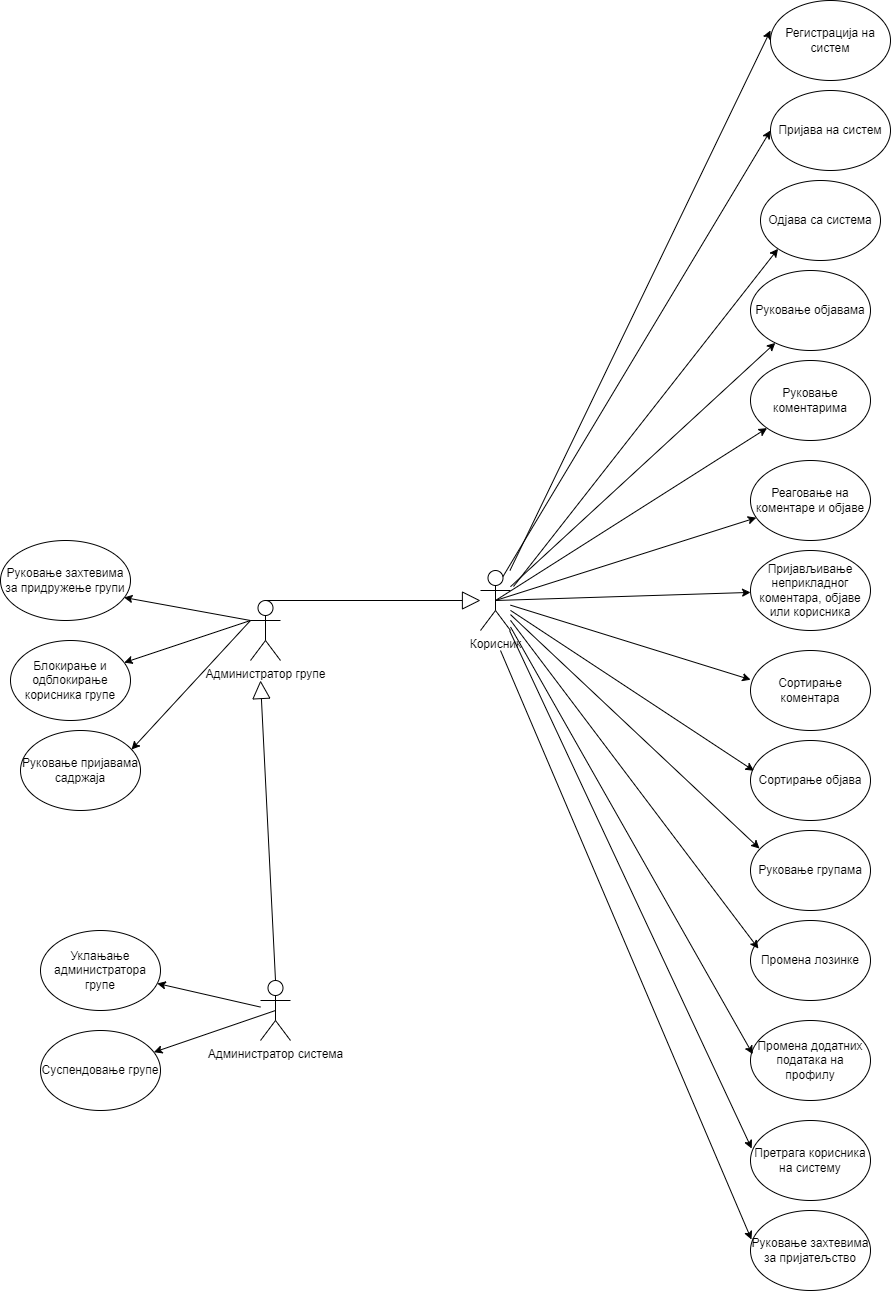

The diagram above was exported from draw.io. Its source (the exported page's mxGraphModel, read from the mxfile embedded in the PNG):
<mxGraphModel dx="1947" dy="1595" grid="1" gridSize="10" guides="1" tooltips="1" connect="1" arrows="1" fold="1" page="1" pageScale="1" pageWidth="827" pageHeight="1169" math="0" shadow="0">
  <root>
    <mxCell id="0" />
    <mxCell id="1" parent="0" />
    <mxCell id="dDY2uORBVwc9YDdYCcqZ-1" value="Корисник" style="shape=umlActor;verticalLabelPosition=bottom;verticalAlign=top;html=1;outlineConnect=0;" parent="1" vertex="1">
      <mxGeometry x="-90" y="510" width="30" height="60" as="geometry" />
    </mxCell>
    <mxCell id="dDY2uORBVwc9YDdYCcqZ-2" value="Администратор групе" style="shape=umlActor;verticalLabelPosition=bottom;verticalAlign=top;html=1;outlineConnect=0;" parent="1" vertex="1">
      <mxGeometry x="-320" y="540" width="30" height="60" as="geometry" />
    </mxCell>
    <mxCell id="dDY2uORBVwc9YDdYCcqZ-3" value="Администратор система" style="shape=umlActor;verticalLabelPosition=bottom;verticalAlign=top;html=1;outlineConnect=0;" parent="1" vertex="1">
      <mxGeometry x="-310" y="920" width="30" height="60" as="geometry" />
    </mxCell>
    <mxCell id="dDY2uORBVwc9YDdYCcqZ-4" value="Регистрација на систем" style="ellipse;whiteSpace=wrap;html=1;" parent="1" vertex="1">
      <mxGeometry x="200" y="-60" width="120" height="80" as="geometry" />
    </mxCell>
    <mxCell id="dDY2uORBVwc9YDdYCcqZ-5" value="Пријава на систем" style="ellipse;whiteSpace=wrap;html=1;" parent="1" vertex="1">
      <mxGeometry x="200" y="30" width="120" height="80" as="geometry" />
    </mxCell>
    <mxCell id="dDY2uORBVwc9YDdYCcqZ-6" value="Руковање објавама" style="ellipse;whiteSpace=wrap;html=1;" parent="1" vertex="1">
      <mxGeometry x="180" y="210" width="120" height="80" as="geometry" />
    </mxCell>
    <mxCell id="dDY2uORBVwc9YDdYCcqZ-7" value="Руковање коментарима" style="ellipse;whiteSpace=wrap;html=1;" parent="1" vertex="1">
      <mxGeometry x="180" y="300" width="120" height="80" as="geometry" />
    </mxCell>
    <mxCell id="dDY2uORBVwc9YDdYCcqZ-8" value="Реаговање на коментаре и објаве" style="ellipse;whiteSpace=wrap;html=1;" parent="1" vertex="1">
      <mxGeometry x="180" y="400" width="120" height="80" as="geometry" />
    </mxCell>
    <mxCell id="dDY2uORBVwc9YDdYCcqZ-9" value="Сортирање коментара" style="ellipse;whiteSpace=wrap;html=1;" parent="1" vertex="1">
      <mxGeometry x="180" y="590" width="120" height="80" as="geometry" />
    </mxCell>
    <mxCell id="dDY2uORBVwc9YDdYCcqZ-10" value="Сортирање објава" style="ellipse;whiteSpace=wrap;html=1;" parent="1" vertex="1">
      <mxGeometry x="180" y="680" width="120" height="80" as="geometry" />
    </mxCell>
    <mxCell id="dDY2uORBVwc9YDdYCcqZ-11" value="Руковање групама" style="ellipse;whiteSpace=wrap;html=1;" parent="1" vertex="1">
      <mxGeometry x="180" y="770" width="120" height="80" as="geometry" />
    </mxCell>
    <mxCell id="dDY2uORBVwc9YDdYCcqZ-12" value="Пријављивање неприкладног коментара, објаве или корисника" style="ellipse;whiteSpace=wrap;html=1;" parent="1" vertex="1">
      <mxGeometry x="180" y="490" width="120" height="80" as="geometry" />
    </mxCell>
    <mxCell id="dDY2uORBVwc9YDdYCcqZ-13" value="Промена лозинке" style="ellipse;whiteSpace=wrap;html=1;" parent="1" vertex="1">
      <mxGeometry x="180" y="860" width="120" height="80" as="geometry" />
    </mxCell>
    <mxCell id="dDY2uORBVwc9YDdYCcqZ-14" value="Промена додатних података на профилу" style="ellipse;whiteSpace=wrap;html=1;" parent="1" vertex="1">
      <mxGeometry x="180" y="960" width="120" height="80" as="geometry" />
    </mxCell>
    <mxCell id="dDY2uORBVwc9YDdYCcqZ-15" value="Претрага корисника на систему" style="ellipse;whiteSpace=wrap;html=1;" parent="1" vertex="1">
      <mxGeometry x="180" y="1060" width="120" height="80" as="geometry" />
    </mxCell>
    <mxCell id="dDY2uORBVwc9YDdYCcqZ-20" value="Блокирање и одблокирање корисника групе" style="ellipse;whiteSpace=wrap;html=1;" parent="1" vertex="1">
      <mxGeometry x="-560" y="580" width="120" height="80" as="geometry" />
    </mxCell>
    <mxCell id="dDY2uORBVwc9YDdYCcqZ-21" value="Руковање захтевима за придружење групи" style="ellipse;whiteSpace=wrap;html=1;" parent="1" vertex="1">
      <mxGeometry x="-570" y="480" width="130" height="80" as="geometry" />
    </mxCell>
    <mxCell id="dDY2uORBVwc9YDdYCcqZ-22" value="Уклањање администратора групе" style="ellipse;whiteSpace=wrap;html=1;" parent="1" vertex="1">
      <mxGeometry x="-530" y="870" width="120" height="80" as="geometry" />
    </mxCell>
    <mxCell id="dDY2uORBVwc9YDdYCcqZ-23" value="Суспендовање групе" style="ellipse;whiteSpace=wrap;html=1;" parent="1" vertex="1">
      <mxGeometry x="-530" y="970" width="120" height="80" as="geometry" />
    </mxCell>
    <mxCell id="BFCJw0vgwRp_o5VDYOCL-7" value="" style="endArrow=classic;html=1;rounded=0;entryX=0;entryY=0.375;entryDx=0;entryDy=0;entryPerimeter=0;" parent="1" source="dDY2uORBVwc9YDdYCcqZ-1" target="dDY2uORBVwc9YDdYCcqZ-4" edge="1">
      <mxGeometry width="50" height="50" relative="1" as="geometry">
        <mxPoint x="70" y="525" as="sourcePoint" />
        <mxPoint x="100" y="190" as="targetPoint" />
      </mxGeometry>
    </mxCell>
    <mxCell id="BFCJw0vgwRp_o5VDYOCL-8" value="" style="endArrow=classic;html=1;rounded=0;exitX=0.75;exitY=0.1;exitDx=0;exitDy=0;exitPerimeter=0;entryX=0;entryY=0.5;entryDx=0;entryDy=0;" parent="1" source="dDY2uORBVwc9YDdYCcqZ-1" target="dDY2uORBVwc9YDdYCcqZ-5" edge="1">
      <mxGeometry width="50" height="50" relative="1" as="geometry">
        <mxPoint x="30" y="510" as="sourcePoint" />
        <mxPoint x="90" y="390" as="targetPoint" />
      </mxGeometry>
    </mxCell>
    <mxCell id="BFCJw0vgwRp_o5VDYOCL-9" value="" style="endArrow=classic;html=1;rounded=0;" parent="1" source="dDY2uORBVwc9YDdYCcqZ-1" target="dDY2uORBVwc9YDdYCcqZ-6" edge="1">
      <mxGeometry width="50" height="50" relative="1" as="geometry">
        <mxPoint x="-57" y="526" as="sourcePoint" />
        <mxPoint x="190" y="160" as="targetPoint" />
      </mxGeometry>
    </mxCell>
    <mxCell id="BFCJw0vgwRp_o5VDYOCL-11" value="" style="endArrow=classic;html=1;rounded=0;exitX=0.5;exitY=0.5;exitDx=0;exitDy=0;exitPerimeter=0;" parent="1" source="dDY2uORBVwc9YDdYCcqZ-1" target="dDY2uORBVwc9YDdYCcqZ-7" edge="1">
      <mxGeometry width="50" height="50" relative="1" as="geometry">
        <mxPoint x="-50" y="536" as="sourcePoint" />
        <mxPoint x="215" y="292" as="targetPoint" />
      </mxGeometry>
    </mxCell>
    <mxCell id="BFCJw0vgwRp_o5VDYOCL-12" value="" style="endArrow=classic;html=1;rounded=0;exitX=0.5;exitY=0.5;exitDx=0;exitDy=0;exitPerimeter=0;" parent="1" source="dDY2uORBVwc9YDdYCcqZ-1" target="dDY2uORBVwc9YDdYCcqZ-8" edge="1">
      <mxGeometry width="50" height="50" relative="1" as="geometry">
        <mxPoint x="-65" y="550" as="sourcePoint" />
        <mxPoint x="207" y="378" as="targetPoint" />
      </mxGeometry>
    </mxCell>
    <mxCell id="BFCJw0vgwRp_o5VDYOCL-13" value="" style="endArrow=classic;html=1;rounded=0;exitX=0.5;exitY=0.5;exitDx=0;exitDy=0;exitPerimeter=0;" parent="1" source="dDY2uORBVwc9YDdYCcqZ-1" target="dDY2uORBVwc9YDdYCcqZ-12" edge="1">
      <mxGeometry width="50" height="50" relative="1" as="geometry">
        <mxPoint x="-65" y="550" as="sourcePoint" />
        <mxPoint x="196" y="467" as="targetPoint" />
      </mxGeometry>
    </mxCell>
    <mxCell id="BFCJw0vgwRp_o5VDYOCL-14" value="" style="endArrow=classic;html=1;rounded=0;entryX=0.001;entryY=0.365;entryDx=0;entryDy=0;entryPerimeter=0;" parent="1" source="dDY2uORBVwc9YDdYCcqZ-1" target="dDY2uORBVwc9YDdYCcqZ-9" edge="1">
      <mxGeometry width="50" height="50" relative="1" as="geometry">
        <mxPoint x="-65" y="550" as="sourcePoint" />
        <mxPoint x="190" y="542" as="targetPoint" />
      </mxGeometry>
    </mxCell>
    <mxCell id="BFCJw0vgwRp_o5VDYOCL-15" value="" style="endArrow=classic;html=1;rounded=0;entryX=0.029;entryY=0.379;entryDx=0;entryDy=0;entryPerimeter=0;" parent="1" source="dDY2uORBVwc9YDdYCcqZ-1" target="dDY2uORBVwc9YDdYCcqZ-10" edge="1">
      <mxGeometry width="50" height="50" relative="1" as="geometry">
        <mxPoint x="-50" y="555" as="sourcePoint" />
        <mxPoint x="190" y="629" as="targetPoint" />
      </mxGeometry>
    </mxCell>
    <mxCell id="BFCJw0vgwRp_o5VDYOCL-16" value="" style="endArrow=classic;html=1;rounded=0;entryX=0.075;entryY=0.226;entryDx=0;entryDy=0;entryPerimeter=0;" parent="1" source="dDY2uORBVwc9YDdYCcqZ-1" target="dDY2uORBVwc9YDdYCcqZ-11" edge="1">
      <mxGeometry width="50" height="50" relative="1" as="geometry">
        <mxPoint x="-50" y="560" as="sourcePoint" />
        <mxPoint x="193" y="720" as="targetPoint" />
      </mxGeometry>
    </mxCell>
    <mxCell id="BFCJw0vgwRp_o5VDYOCL-17" value="" style="endArrow=classic;html=1;rounded=0;entryX=0.066;entryY=0.351;entryDx=0;entryDy=0;entryPerimeter=0;" parent="1" source="dDY2uORBVwc9YDdYCcqZ-1" target="dDY2uORBVwc9YDdYCcqZ-13" edge="1">
      <mxGeometry width="50" height="50" relative="1" as="geometry">
        <mxPoint x="-50" y="564" as="sourcePoint" />
        <mxPoint x="199" y="798" as="targetPoint" />
      </mxGeometry>
    </mxCell>
    <mxCell id="BFCJw0vgwRp_o5VDYOCL-18" value="" style="endArrow=classic;html=1;rounded=0;entryX=0.019;entryY=0.421;entryDx=0;entryDy=0;entryPerimeter=0;" parent="1" source="dDY2uORBVwc9YDdYCcqZ-1" target="dDY2uORBVwc9YDdYCcqZ-14" edge="1">
      <mxGeometry width="50" height="50" relative="1" as="geometry">
        <mxPoint x="-50" y="570" as="sourcePoint" />
        <mxPoint x="198" y="898" as="targetPoint" />
      </mxGeometry>
    </mxCell>
    <mxCell id="BFCJw0vgwRp_o5VDYOCL-19" value="" style="endArrow=classic;html=1;rounded=0;entryX=0.01;entryY=0.351;entryDx=0;entryDy=0;entryPerimeter=0;" parent="1" target="dDY2uORBVwc9YDdYCcqZ-15" edge="1" source="dDY2uORBVwc9YDdYCcqZ-1">
      <mxGeometry width="50" height="50" relative="1" as="geometry">
        <mxPoint x="-80" y="590" as="sourcePoint" />
        <mxPoint x="192" y="1004" as="targetPoint" />
      </mxGeometry>
    </mxCell>
    <mxCell id="BFCJw0vgwRp_o5VDYOCL-20" value="" style="endArrow=classic;html=1;rounded=0;entryX=0.95;entryY=0.712;entryDx=0;entryDy=0;entryPerimeter=0;" parent="1" target="dDY2uORBVwc9YDdYCcqZ-21" edge="1">
      <mxGeometry width="50" height="50" relative="1" as="geometry">
        <mxPoint x="-320" y="560" as="sourcePoint" />
        <mxPoint x="-520" y="600" as="targetPoint" />
      </mxGeometry>
    </mxCell>
    <mxCell id="BFCJw0vgwRp_o5VDYOCL-21" value="" style="endArrow=classic;html=1;rounded=0;" parent="1" target="dDY2uORBVwc9YDdYCcqZ-20" edge="1">
      <mxGeometry width="50" height="50" relative="1" as="geometry">
        <mxPoint x="-320" y="560" as="sourcePoint" />
        <mxPoint x="-436" y="547" as="targetPoint" />
      </mxGeometry>
    </mxCell>
    <mxCell id="BFCJw0vgwRp_o5VDYOCL-22" value="" style="endArrow=classic;html=1;rounded=0;" parent="1" source="dDY2uORBVwc9YDdYCcqZ-3" target="dDY2uORBVwc9YDdYCcqZ-22" edge="1">
      <mxGeometry width="50" height="50" relative="1" as="geometry">
        <mxPoint x="-290" y="840" as="sourcePoint" />
        <mxPoint x="-414" y="872" as="targetPoint" />
      </mxGeometry>
    </mxCell>
    <mxCell id="BFCJw0vgwRp_o5VDYOCL-23" value="" style="endArrow=classic;html=1;rounded=0;exitX=0.5;exitY=0.5;exitDx=0;exitDy=0;exitPerimeter=0;" parent="1" source="dDY2uORBVwc9YDdYCcqZ-3" target="dDY2uORBVwc9YDdYCcqZ-23" edge="1">
      <mxGeometry width="50" height="50" relative="1" as="geometry">
        <mxPoint x="-300" y="957" as="sourcePoint" />
        <mxPoint x="-403" y="933" as="targetPoint" />
      </mxGeometry>
    </mxCell>
    <mxCell id="yx1fIxPnvSlbgC4hpB2q-2" value="" style="endArrow=block;endSize=16;endFill=0;html=1;rounded=0;exitX=0.5;exitY=0;exitDx=0;exitDy=0;exitPerimeter=0;" edge="1" parent="1" source="dDY2uORBVwc9YDdYCcqZ-2" target="dDY2uORBVwc9YDdYCcqZ-1">
      <mxGeometry width="160" relative="1" as="geometry">
        <mxPoint x="-670" y="350" as="sourcePoint" />
        <mxPoint x="-510" y="350" as="targetPoint" />
      </mxGeometry>
    </mxCell>
    <mxCell id="yx1fIxPnvSlbgC4hpB2q-3" value="" style="endArrow=block;endSize=16;endFill=0;html=1;rounded=0;exitX=0.5;exitY=0;exitDx=0;exitDy=0;exitPerimeter=0;" edge="1" parent="1" source="dDY2uORBVwc9YDdYCcqZ-3">
      <mxGeometry width="160" relative="1" as="geometry">
        <mxPoint x="-430" y="820" as="sourcePoint" />
        <mxPoint x="-310" y="620" as="targetPoint" />
      </mxGeometry>
    </mxCell>
    <mxCell id="yx1fIxPnvSlbgC4hpB2q-4" value="Oдјава са система" style="ellipse;whiteSpace=wrap;html=1;" vertex="1" parent="1">
      <mxGeometry x="190" y="120" width="120" height="80" as="geometry" />
    </mxCell>
    <mxCell id="yx1fIxPnvSlbgC4hpB2q-5" value="" style="endArrow=classic;html=1;rounded=0;exitX=0.75;exitY=0.1;exitDx=0;exitDy=0;exitPerimeter=0;entryX=0;entryY=1;entryDx=0;entryDy=0;" edge="1" parent="1" target="yx1fIxPnvSlbgC4hpB2q-4">
      <mxGeometry width="50" height="50" relative="1" as="geometry">
        <mxPoint x="-57" y="526" as="sourcePoint" />
        <mxPoint x="210" y="80" as="targetPoint" />
      </mxGeometry>
    </mxCell>
    <mxCell id="yx1fIxPnvSlbgC4hpB2q-6" value="Руковање захтевима за пријатељство" style="ellipse;whiteSpace=wrap;html=1;" vertex="1" parent="1">
      <mxGeometry x="180" y="1150" width="120" height="80" as="geometry" />
    </mxCell>
    <mxCell id="yx1fIxPnvSlbgC4hpB2q-7" value="" style="endArrow=classic;html=1;rounded=0;entryX=0.008;entryY=0.363;entryDx=0;entryDy=0;entryPerimeter=0;" edge="1" parent="1" target="yx1fIxPnvSlbgC4hpB2q-6">
      <mxGeometry width="50" height="50" relative="1" as="geometry">
        <mxPoint x="-70" y="590" as="sourcePoint" />
        <mxPoint x="191" y="1098" as="targetPoint" />
      </mxGeometry>
    </mxCell>
    <mxCell id="yx1fIxPnvSlbgC4hpB2q-8" value="Руковање пријавама садржаја" style="ellipse;whiteSpace=wrap;html=1;" vertex="1" parent="1">
      <mxGeometry x="-550" y="670" width="120" height="80" as="geometry" />
    </mxCell>
    <mxCell id="yx1fIxPnvSlbgC4hpB2q-9" value="" style="endArrow=classic;html=1;rounded=0;entryX=0.925;entryY=0.238;entryDx=0;entryDy=0;entryPerimeter=0;exitX=0;exitY=0.3333333333333333;exitDx=0;exitDy=0;exitPerimeter=0;" edge="1" parent="1" source="dDY2uORBVwc9YDdYCcqZ-2" target="yx1fIxPnvSlbgC4hpB2q-8">
      <mxGeometry width="50" height="50" relative="1" as="geometry">
        <mxPoint x="-320" y="570" as="sourcePoint" />
        <mxPoint x="-434" y="616" as="targetPoint" />
      </mxGeometry>
    </mxCell>
  </root>
</mxGraphModel>